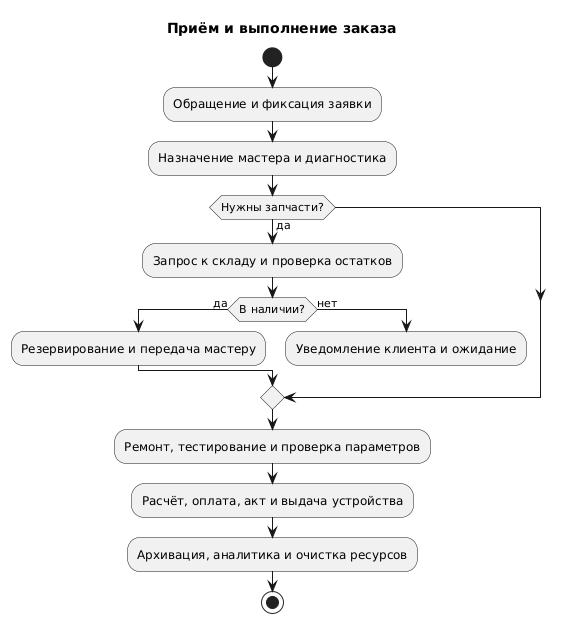

The diagram above was rendered by PlantUML. Its source (embedded in the PNG):
@startuml
title Приём и выполнение заказа
start

:Обращение и фиксация заявки;
:Назначение мастера и диагностика;

if (Нужны запчасти?) then (да)
    :Запрос к складу и проверка остатков;
    if (В наличии?) then (да)
        :Резервирование и передача мастеру;
    else (нет)
        :Уведомление клиента и ожидание;
        detach
    endif
endif

:Ремонт, тестирование и проверка параметров;
:Расчёт, оплата, акт и выдача устройства;
:Архивация, аналитика и очистка ресурсов;

stop
@enduml